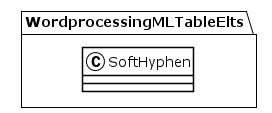

The diagram above was rendered by PlantUML. Its source (embedded in the PNG):
@startuml
!theme plain
package WordprocessingMLTableElts {
class SoftHyphen {
}
}
@enduml